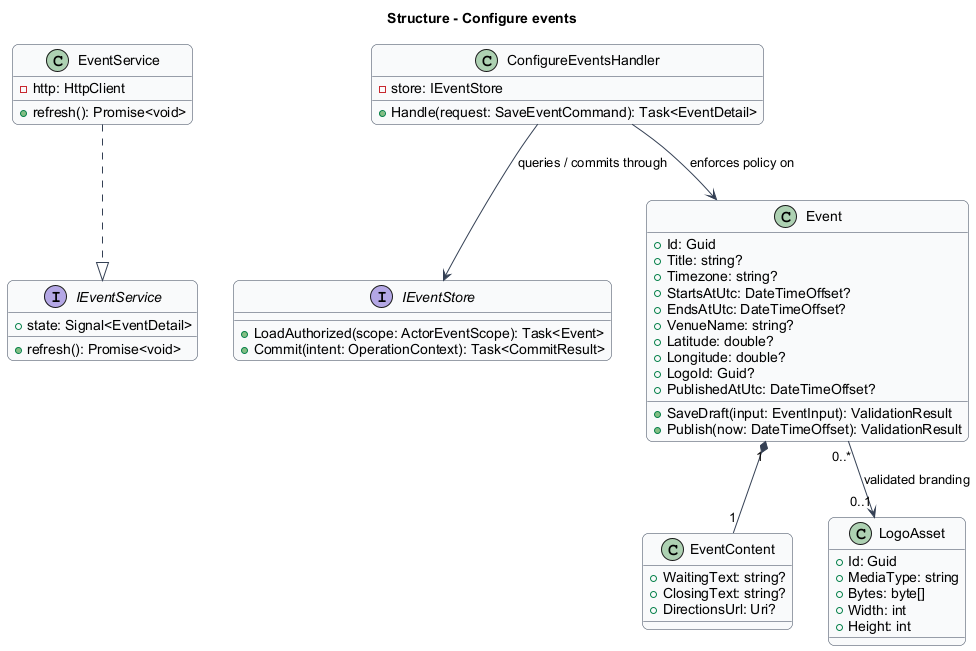

The diagram above was rendered by PlantUML. Its source (embedded in the PNG):
@startuml
skinparam backgroundColor #FFFFFF
skinparam shadowing false
skinparam roundcorner 12
skinparam defaultFontName Arial
skinparam ArrowColor #344054
skinparam classBackgroundColor #F9FAFB
skinparam classBorderColor #344054
skinparam sequenceMessageAlign center
skinparam maxMessageSize 180
title Structure - Configure events
interface IEventService {
  +state: Signal<EventDetail>
  +refresh(): Promise<void>
}
class EventService {
  -http: HttpClient
  +refresh(): Promise<void>
}
class ConfigureEventsHandler {
  -store: IEventStore
  +Handle(request: SaveEventCommand): Task<EventDetail>
}
interface IEventStore {
  +LoadAuthorized(scope: ActorEventScope): Task<Event>
  +Commit(intent: OperationContext): Task<CommitResult>
}
class Event {
  +Id: Guid
  +Title: string?
  +Timezone: string?
  +StartsAtUtc: DateTimeOffset?
  +EndsAtUtc: DateTimeOffset?
  +VenueName: string?
  +Latitude: double?
  +Longitude: double?
  +LogoId: Guid?
  +PublishedAtUtc: DateTimeOffset?
  +SaveDraft(input: EventInput): ValidationResult
  +Publish(now: DateTimeOffset): ValidationResult
}
EventService ..|> IEventService
ConfigureEventsHandler --> IEventStore : queries / commits through
ConfigureEventsHandler --> Event : enforces policy on
class EventContent {
  +WaitingText: string?
  +ClosingText: string?
  +DirectionsUrl: Uri?
}
class LogoAsset {
  +Id: Guid
  +MediaType: string
  +Bytes: byte[]
  +Width: int
  +Height: int
}
Event "1" *-- "1" EventContent
Event "0..*" --> "0..1" LogoAsset : validated branding

@enduml